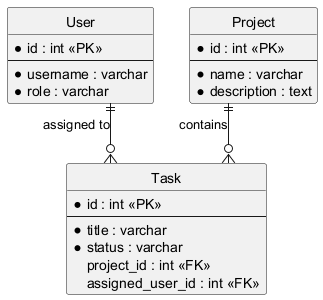

The diagram above was rendered by PlantUML. Its source (embedded in the PNG):
@startuml
hide circle
skinparam linetype ortho

entity "User" as user {
  * id : int <<PK>>
  --
  * username : varchar
  * role : varchar
}

entity "Project" as project {
  * id : int <<PK>>
  --
  * name : varchar
  * description : text
}

entity "Task" as task {
  * id : int <<PK>>
  --
  * title : varchar
  * status : varchar
  project_id : int <<FK>>
  assigned_user_id : int <<FK>>
}

project ||--o{ task : "contains"
user ||--o{ task : "assigned to"

@enduml